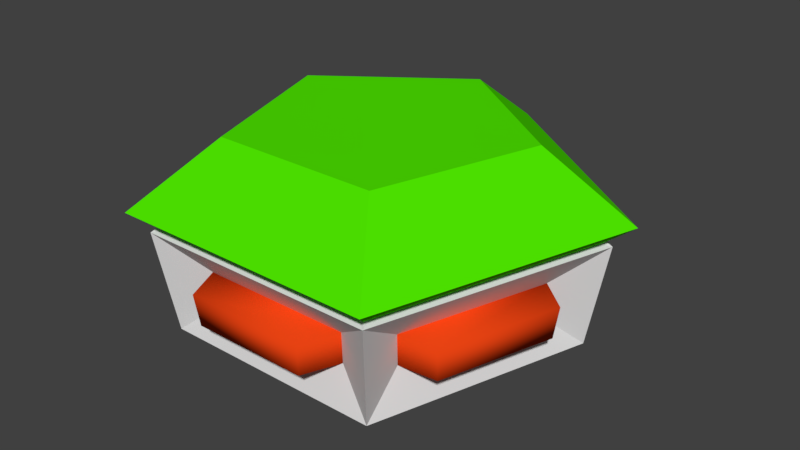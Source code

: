 # Source: parts.blend  (saved by Blender 2.79.7; exported with 4.5.12 LTS)
import bpy
from mathutils import Matrix  # noqa: F401  (used for matrix-valued properties, if any)

bpy.ops.wm.read_factory_settings(use_empty=True)
scene = bpy.context.scene
scene.name = 'Scene'

# ---- collections
col_collection_1 = bpy.data.collections.new('Collection 1'); scene.collection.children.link(col_collection_1)

# ---- materials (node trees are filled in below, after node groups)
mat_material = bpy.data.materials.new('Material')
mat_material.alpha_threshold = 0.0
mat_material.use_transparent_shadow = False
mat_material.diffuse_color = (0.686, 0.686, 0.686, 1.0)
mat_material.roughness = 0.5
mat_material.specular_intensity = 0.0
mat_bat = bpy.data.materials.new('bat')
mat_bat.alpha_threshold = 0.0
mat_bat.use_transparent_shadow = False
mat_bat.diffuse_color = (0.8007, 0.05511, 0.006377, 1.0)
mat_bat.specular_color = (0.07273, 1.0, 0.0)
mat_bat.roughness = 0.5
mat_bat.specular_intensity = 0.432
mat_gem = bpy.data.materials.new('gem')
mat_gem.alpha_threshold = 0.0
mat_gem.use_transparent_shadow = False
mat_gem.diffuse_color = (0.07754, 0.8, 0.0, 1.0)
mat_gem.specular_color = (0.0, 1.0, 0.9306)
mat_gem.roughness = 0.5
mat_gem.specular_intensity = 1.0

# ---- material node trees

# ---- world
world_world = bpy.data.worlds.new('World'); scene.world = world_world
world_world.color = (0.05088, 0.05088, 0.05088)
world_world.use_sun_shadow = False
world_world.sun_shadow_jitter_overblur = 0.0

# ---- meshes
me_cone = bpy.data.meshes.new('Cone')
me_cone.from_pydata([(-1.281e-08, 0.4131, -0.0244), (0.3929, 0.1277, -0.0244), (0.2428, -0.3342, -0.0244), (-0.2428, -0.3342, -0.0244), (-0.3929, 0.1277, -0.0244), (-1.324e-08, 0.3782, -0.2244), (0.3597, 0.1169, -0.2244), (0.2223, -0.306, -0.2244), (-0.2223, -0.306, -0.2244), (-0.3597, 0.1169, -0.2244), (-0.2871, 0.1396, -0.09152), (-0.04408, 0.3162, -0.09152), (-0.04408, 0.3047, -0.1573), (-0.2762, 0.1361, -0.1573), (0.3143, 0.05578, -0.09152), (0.2215, -0.2299, -0.09152), (0.2148, -0.2206, -0.1573), (0.3034, 0.05223, -0.1573), (-0.2215, -0.2299, -0.09152), (-0.3143, 0.05578, -0.09152), (-0.3034, 0.05223, -0.1573), (-0.2148, -0.2206, -0.1573), (0.1502, -0.2817, -0.09152), (-0.1502, -0.2817, -0.09152), (-0.1434, -0.2724, -0.1573), (0.1434, -0.2724, -0.1573), (0.04408, 0.3162, -0.09152), (0.2871, 0.1396, -0.09152), (0.2762, 0.1361, -0.1573), (0.04408, 0.3047, -0.1573), (-1.787e-08, 0.2662, -0.2726), (0.2532, 0.08226, -0.2726), (0.1565, -0.2154, -0.2726), (-0.1565, -0.2154, -0.2726), (-0.2532, 0.08226, -0.2726), (0.145, -0.1996, 0.08492), (-0.145, -0.1996, 0.08492), (-1.03e-08, 0.2467, 0.08492), (-0.2347, 0.07624, 0.08492), (0.2347, 0.07624, 0.08492), (-1.093e-08, 0.1732, 0.08493), (0.1018, -0.1401, 0.08493), (-0.1018, -0.1401, 0.08493), (-0.1647, 0.05351, 0.08493), (0.1647, 0.05351, 0.08493), (-1.232e-08, 0.1127, 0.1193), (-1.093e-08, 0.1732, 0.08493), (0.1018, -0.1401, 0.08493), (-0.1018, -0.1401, 0.08493), (-0.1647, 0.05351, 0.08493), (0.1647, 0.05351, 0.08493), (-1.141e-08, 6.162e-09, 0.1392), (0.06624, -0.09118, 0.1193), (-0.06624, -0.09118, 0.1193), (-0.1072, 0.03483, 0.1193), (0.1072, 0.03483, 0.1193), (-0.2871, 0.1396, -0.09152), (-0.04408, 0.3162, -0.09152), (-0.04408, 0.3047, -0.1573), (-0.2762, 0.1361, -0.1573), (0.3143, 0.05578, -0.09152), (0.2215, -0.2299, -0.09152), (0.2148, -0.2206, -0.1573), (0.3034, 0.05223, -0.1573), (-0.2215, -0.2299, -0.09152), (-0.3143, 0.05578, -0.09152), (-0.3034, 0.05223, -0.1573), (-0.2148, -0.2206, -0.1573), (0.1502, -0.2817, -0.09152), (-0.1502, -0.2817, -0.09152), (-0.1434, -0.2724, -0.1573), (0.1434, -0.2724, -0.1573), (0.04408, 0.3162, -0.09152), (0.2871, 0.1396, -0.09152), (0.2762, 0.1361, -0.1573), (0.04408, 0.3047, -0.1573), (-0.3051, 0.2146, -0.09323), (-0.1098, 0.3565, -0.09323), (-0.2964, 0.2117, -0.1556), (-0.1098, 0.3473, -0.1556), (0.373, 0.005749, -0.09323), (0.2984, -0.2239, -0.09323), (0.3642, 0.002895, -0.1556), (0.2929, -0.2164, -0.1556), (-0.2984, -0.2239, -0.09323), (-0.373, 0.005749, -0.09323), (-0.2929, -0.2164, -0.1556), (-0.3642, 0.002895, -0.1556), (0.1207, -0.353, -0.09323), (-0.1207, -0.353, -0.09323), (0.1153, -0.3455, -0.1556), (-0.1153, -0.3455, -0.1556), (0.1098, 0.3565, -0.09323), (0.3051, 0.2146, -0.09323), (0.1098, 0.3473, -0.1556), (0.2964, 0.2117, -0.1556), (0.04709, 0.2912, 0.01272), (0.04709, 0.2378, 0.0478), (0.2116, 0.1183, 0.0478), (0.2624, 0.1348, 0.01272), (0.2915, 0.04521, 0.01272), (0.2407, 0.02871, 0.0478), (0.1779, -0.1647, 0.0478), (0.2093, -0.2079, 0.01272), (0.1331, -0.2633, 0.01272), (0.1017, -0.2201, 0.0478), (-0.1017, -0.2201, 0.0478), (-0.1331, -0.2633, 0.01272), (-0.2093, -0.2079, 0.01272), (-0.1779, -0.1647, 0.0478), (-0.2407, 0.02871, 0.0478), (-0.2915, 0.04521, 0.01272), (-0.2624, 0.1348, 0.01272), (-0.2116, 0.1183, 0.0478), (-0.04709, 0.2378, 0.0478), (-0.04709, 0.2912, 0.01272)], [], [(96, 97, 98, 99), (100, 101, 102, 103), (104, 105, 106, 107), (108, 109, 110, 111), (112, 113, 114, 115), (30, 31, 32, 33, 34), (4, 0, 11, 10), (0, 5, 12, 11), (5, 9, 13, 12), (9, 4, 10, 13), (1, 2, 15, 14), (2, 7, 16, 15), (7, 6, 17, 16), (6, 1, 14, 17), (3, 4, 19, 18), (4, 9, 20, 19), (9, 8, 21, 20), (8, 3, 18, 21), (2, 3, 23, 22), (3, 8, 24, 23), (8, 7, 25, 24), (7, 2, 22, 25), (0, 1, 27, 26), (1, 6, 28, 27), (6, 5, 29, 28), (5, 0, 26, 29), (5, 6, 31, 30), (6, 7, 32, 31), (7, 8, 33, 32), (8, 9, 34, 33), (9, 5, 30, 34), (38, 36, 42, 43), (37, 38, 43, 40), (36, 35, 41, 42), (39, 37, 40, 44), (35, 39, 44, 41), (50, 46, 45, 55), (47, 50, 55, 52), (49, 48, 53, 54), (46, 49, 54, 45), (48, 47, 52, 53), (55, 45, 51), (45, 54, 51), (52, 55, 51), (53, 52, 51), (54, 53, 51), (62, 63, 82, 83), (75, 72, 92, 94), (65, 66, 87, 85), (58, 59, 78, 79), (71, 68, 88, 90), (76, 77, 79, 78), (80, 81, 83, 82), (84, 85, 87, 86), (88, 89, 91, 90), (92, 93, 95, 94), (69, 70, 91, 89), (66, 67, 86, 87), (73, 74, 95, 93), (70, 71, 90, 91), (74, 75, 94, 95), (56, 57, 77, 76), (60, 61, 81, 80), (59, 56, 76, 78), (64, 65, 85, 84), (63, 60, 80, 82), (68, 69, 89, 88), (57, 58, 79, 77), (67, 64, 84, 86), (72, 73, 93, 92), (61, 62, 83, 81), (0, 37, 97, 96), (37, 39, 98, 97), (39, 1, 99, 98), (1, 0, 96, 99), (1, 39, 101, 100), (39, 35, 102, 101), (35, 2, 103, 102), (2, 1, 100, 103), (2, 35, 105, 104), (35, 36, 106, 105), (36, 3, 107, 106), (3, 2, 104, 107), (3, 36, 109, 108), (36, 38, 110, 109), (38, 4, 111, 110), (4, 3, 108, 111), (4, 38, 113, 112), (38, 37, 114, 113), (37, 0, 115, 114), (0, 4, 112, 115)])
me_cone.polygons.foreach_set('use_smooth', [0, 0, 0, 0, 0, 0, 0, 0, 0, 0, 0, 0, 0, 0, 0, 0, 0, 0, 0, 0, 0, 0, 0, 0, 0, 0, 0, 0, 0, 0, 0, 0, 0, 0, 0, 0, 1, 1, 1, 1, 1, 1, 1, 1, 1, 1, 1, 1, 1, 1, 1, 1, 1, 1, 1, 1, 1, 1, 1, 1, 1, 1, 1, 1, 1, 1, 1, 1, 1, 1, 1, 0, 0, 0, 0, 0, 0, 0, 0, 0, 0, 0, 0, 0, 0, 0, 0, 0, 0, 0, 0])
me_cone.polygons.foreach_set('material_index', [0, 0, 0, 0, 0, 0, 0, 0, 0, 0, 0, 0, 0, 0, 0, 0, 0, 0, 0, 0, 0, 0, 0, 0, 0, 0, 0, 0, 0, 0, 0, 0, 0, 0, 0, 0, 1, 1, 1, 1, 1, 1, 1, 1, 1, 1, 1, 1, 1, 1, 1, 1, 1, 1, 1, 1, 1, 1, 1, 1, 1, 1, 1, 1, 1, 1, 1, 1, 1, 1, 1, 0, 0, 0, 0, 0, 0, 0, 0, 0, 0, 0, 0, 0, 0, 0, 0, 0, 0, 0, 0])
me_cone.materials.append(mat_material)
me_cone.materials.append(mat_bat)
me_cone.use_remesh_preserve_volume = False
me_cone.use_remesh_preserve_attributes = False
me_cone.use_mirror_vertex_groups = False
me_cone.update()
me_cone_001 = bpy.data.meshes.new('Cone.001')
me_cone_001.from_pydata([(-9.085e-09, 0.4515, 0.01827), (-0.4294, 0.1395, 0.01827), (-0.2654, -0.3652, 0.01827), (-8.802e-08, -1.838e-08, -0.2969), (0.2654, -0.3652, 0.01827), (0.4294, 0.1395, 0.01827), (9.231e-09, 0.2807, 0.1396), (-0.267, 0.08675, 0.1396), (-0.165, -0.2271, 0.1396), (0.165, -0.2271, 0.1396), (0.267, 0.08675, 0.1396), (1.192e-08, -7.451e-09, 0.1396), (1.788e-08, -2.98e-09, 0.01827)], [], [(0, 3, 1), (1, 3, 2), (2, 3, 4), (4, 3, 5), (5, 3, 0), (4, 5, 10, 9), (10, 6, 11), (2, 4, 9, 8), (0, 1, 7, 6), (5, 0, 6, 10), (1, 2, 8, 7), (5, 4, 12), (8, 9, 11), (6, 7, 11), (9, 10, 11), (7, 8, 11), (4, 2, 12), (1, 0, 12), (0, 5, 12), (2, 1, 12), (11, 9, 4, 12), (11, 6, 0, 12), (12, 5, 10, 11), (11, 8, 2, 12), (12, 3, 2), (12, 3, 1), (12, 0, 3), (12, 3, 5), (3, 12, 4), (12, 1, 7, 11)])
me_cone_001.materials.append(mat_gem)
me_cone_001.use_remesh_preserve_volume = False
me_cone_001.use_remesh_preserve_attributes = False
me_cone_001.use_mirror_vertex_groups = False
me_cone_001.update()

# ---- objects
ob_radix = bpy.data.objects.new('radix', me_cone)
ob_gem = bpy.data.objects.new('gem', me_cone_001)

# ---- transforms, parenting, visibility, modifiers, constraints
ob_radix.location = (0.0, 0.0, 0.0)
ob_radix.lineart.crease_threshold = 0.0
ob_gem.location = (0.0, 0.0, 0.0)
ob_gem.lineart.crease_threshold = 0.0

# ---- collection membership
col_collection_1.objects.link(ob_radix)
col_collection_1.objects.link(ob_gem)

# ---- scene / render settings (as saved in the file)
scene.frame_start = 1; scene.frame_end = 250; scene.frame_set(55)
scene.render.engine = 'BLENDER_EEVEE_NEXT'
scene.render.resolution_percentage = 50
scene.render.dither_intensity = 0.0
scene.cycles.use_denoising = False
scene.cycles.samples = 128
scene.cycles.sampling_pattern = 'TABULATED_SOBOL'
scene.cycles.use_adaptive_sampling = False
scene.cycles.use_light_tree = False
scene.view_settings.view_transform = 'Standard'
bpy.context.view_layer.update()

# ---- added for rendering (the .blend has no active camera and no usable light): camera, sun
cam_auto = bpy.data.cameras.new('AutoCamera')
cam_auto.lens = 50.0
cam_auto.sensor_width = 36.0
cam_auto.clip_end = 1000.0
ob_auto_camera = bpy.data.objects.new('AutoCamera', cam_auto)
scene.collection.objects.link(ob_auto_camera)
ob_auto_camera.location = (1.16847, -1.35905, 0.85616)
ob_auto_camera.rotation_euler = (1.09748, -7.21219e-08, 0.694738)
scene.camera = ob_auto_camera
light_auto_sun = bpy.data.lights.new('AutoSun', 'SUN')
light_auto_sun.energy = 3.0
light_auto_sun.angle = 0.0523599
ob_auto_sun = bpy.data.objects.new('AutoSun', light_auto_sun)
scene.collection.objects.link(ob_auto_sun)
ob_auto_sun.rotation_euler = (0.872665, 0.174533, 0.523599)
bpy.context.view_layer.update()
